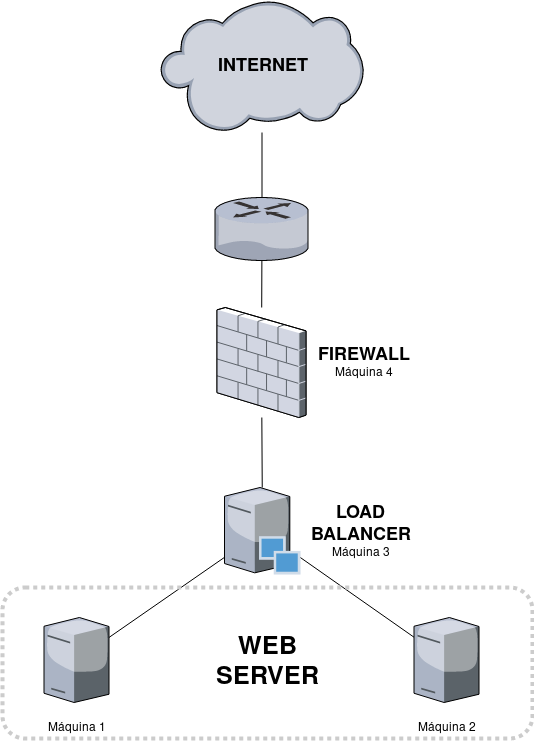

The diagram above was exported from draw.io. Its source (the exported page's mxGraphModel, read from the mxfile embedded in the PNG):
<mxGraphModel dx="1640" dy="914" grid="1" gridSize="10" guides="1" tooltips="1" connect="1" arrows="1" fold="1" page="1" pageScale="1" pageWidth="1100" pageHeight="850" background="#ffffff" math="0" shadow="0">
  <root>
    <mxCell id="0" />
    <mxCell id="1" parent="0" />
    <mxCell id="aCy8mkRY2q2hBZ3CwhiB-1" value="" style="verticalLabelPosition=bottom;aspect=fixed;html=1;verticalAlign=top;strokeColor=none;align=center;outlineConnect=0;shape=mxgraph.citrix.router;" vertex="1" parent="1">
      <mxGeometry x="502.5" y="220" width="94" height="63" as="geometry" />
    </mxCell>
    <mxCell id="aCy8mkRY2q2hBZ3CwhiB-3" value="" style="verticalLabelPosition=bottom;aspect=fixed;html=1;verticalAlign=top;strokeColor=none;align=center;outlineConnect=0;shape=mxgraph.citrix.tower_server;" vertex="1" parent="1">
      <mxGeometry x="701.5" y="640" width="65" height="85" as="geometry" />
    </mxCell>
    <mxCell id="aCy8mkRY2q2hBZ3CwhiB-5" value="" style="verticalLabelPosition=bottom;aspect=fixed;html=1;verticalAlign=top;strokeColor=none;align=center;outlineConnect=0;shape=mxgraph.citrix.firewall;" vertex="1" parent="1">
      <mxGeometry x="504.5" y="330" width="89" height="110" as="geometry" />
    </mxCell>
    <mxCell id="aCy8mkRY2q2hBZ3CwhiB-6" value="" style="verticalLabelPosition=bottom;aspect=fixed;html=1;verticalAlign=top;strokeColor=none;align=center;outlineConnect=0;shape=mxgraph.citrix.cloud;" vertex="1" parent="1">
      <mxGeometry x="448" y="23" width="203" height="132" as="geometry" />
    </mxCell>
    <mxCell id="aCy8mkRY2q2hBZ3CwhiB-7" value="" style="verticalLabelPosition=bottom;aspect=fixed;html=1;verticalAlign=top;strokeColor=none;align=center;outlineConnect=0;shape=mxgraph.citrix.provisioning_server;" vertex="1" parent="1">
      <mxGeometry x="512" y="510" width="76" height="87" as="geometry" />
    </mxCell>
    <mxCell id="aCy8mkRY2q2hBZ3CwhiB-8" value="" style="verticalLabelPosition=bottom;aspect=fixed;html=1;verticalAlign=top;strokeColor=none;align=center;outlineConnect=0;shape=mxgraph.citrix.tower_server;" vertex="1" parent="1">
      <mxGeometry x="331.5" y="640" width="65" height="85" as="geometry" />
    </mxCell>
    <mxCell id="aCy8mkRY2q2hBZ3CwhiB-9" value="" style="endArrow=none;html=1;" edge="1" parent="1" source="aCy8mkRY2q2hBZ3CwhiB-6" target="aCy8mkRY2q2hBZ3CwhiB-1">
      <mxGeometry width="50" height="50" relative="1" as="geometry">
        <mxPoint x="290" y="200" as="sourcePoint" />
        <mxPoint x="340" y="150" as="targetPoint" />
      </mxGeometry>
    </mxCell>
    <mxCell id="aCy8mkRY2q2hBZ3CwhiB-10" value="" style="endArrow=none;html=1;" edge="1" parent="1" source="aCy8mkRY2q2hBZ3CwhiB-5" target="aCy8mkRY2q2hBZ3CwhiB-1">
      <mxGeometry width="50" height="50" relative="1" as="geometry">
        <mxPoint x="440" y="340" as="sourcePoint" />
        <mxPoint x="490" y="290" as="targetPoint" />
      </mxGeometry>
    </mxCell>
    <mxCell id="aCy8mkRY2q2hBZ3CwhiB-11" value="" style="endArrow=none;html=1;" edge="1" parent="1" source="aCy8mkRY2q2hBZ3CwhiB-7" target="aCy8mkRY2q2hBZ3CwhiB-5">
      <mxGeometry width="50" height="50" relative="1" as="geometry">
        <mxPoint x="440" y="500" as="sourcePoint" />
        <mxPoint x="490" y="450" as="targetPoint" />
      </mxGeometry>
    </mxCell>
    <mxCell id="aCy8mkRY2q2hBZ3CwhiB-12" value="" style="endArrow=none;html=1;" edge="1" parent="1" source="aCy8mkRY2q2hBZ3CwhiB-8" target="aCy8mkRY2q2hBZ3CwhiB-7">
      <mxGeometry width="50" height="50" relative="1" as="geometry">
        <mxPoint x="380" y="610" as="sourcePoint" />
        <mxPoint x="430" y="560" as="targetPoint" />
      </mxGeometry>
    </mxCell>
    <mxCell id="aCy8mkRY2q2hBZ3CwhiB-13" value="" style="endArrow=none;html=1;" edge="1" parent="1" source="aCy8mkRY2q2hBZ3CwhiB-7" target="aCy8mkRY2q2hBZ3CwhiB-3">
      <mxGeometry width="50" height="50" relative="1" as="geometry">
        <mxPoint x="640" y="630" as="sourcePoint" />
        <mxPoint x="690" y="580" as="targetPoint" />
      </mxGeometry>
    </mxCell>
    <mxCell id="aCy8mkRY2q2hBZ3CwhiB-15" value="" style="rounded=1;whiteSpace=wrap;html=1;strokeWidth=4;fillColor=none;dashed=1;dashPattern=1 1;shadow=0;glass=0;comic=0;strokeColor=#CCCCCC;" vertex="1" parent="1">
      <mxGeometry x="290" y="610" width="530" height="151" as="geometry" />
    </mxCell>
    <mxCell id="aCy8mkRY2q2hBZ3CwhiB-16" value="&lt;b&gt;&lt;font style=&quot;font-size: 25px&quot;&gt;WEB SERVER&lt;/font&gt;&lt;/b&gt;" style="text;html=1;strokeColor=none;fillColor=none;align=center;verticalAlign=middle;whiteSpace=wrap;rounded=0;shadow=0;glass=0;dashed=1;dashPattern=1 1;comic=0;" vertex="1" parent="1">
      <mxGeometry x="535" y="675" width="40" height="20" as="geometry" />
    </mxCell>
    <mxCell id="aCy8mkRY2q2hBZ3CwhiB-17" value="&lt;div&gt;&lt;font style=&quot;font-size: 18px&quot;&gt;&lt;b&gt;&lt;font style=&quot;font-size: 18px&quot;&gt;LOAD BALANCER&lt;/font&gt;&lt;/b&gt;&lt;/font&gt;&lt;/div&gt;Máquina 3" style="text;html=1;strokeColor=none;fillColor=none;align=center;verticalAlign=middle;whiteSpace=wrap;rounded=0;shadow=0;glass=0;dashed=1;dashPattern=1 1;comic=0;" vertex="1" parent="1">
      <mxGeometry x="628" y="543.5" width="40" height="20" as="geometry" />
    </mxCell>
    <mxCell id="aCy8mkRY2q2hBZ3CwhiB-19" value="Máquina 1" style="text;html=1;strokeColor=none;fillColor=none;align=center;verticalAlign=middle;whiteSpace=wrap;rounded=0;shadow=0;glass=0;dashed=1;dashPattern=1 1;comic=0;" vertex="1" parent="1">
      <mxGeometry x="331" y="740" width="66" height="20" as="geometry" />
    </mxCell>
    <mxCell id="aCy8mkRY2q2hBZ3CwhiB-20" value="&lt;div&gt;Máquina 2&lt;/div&gt;" style="text;html=1;strokeColor=none;fillColor=none;align=center;verticalAlign=middle;whiteSpace=wrap;rounded=0;shadow=0;glass=0;dashed=1;dashPattern=1 1;comic=0;" vertex="1" parent="1">
      <mxGeometry x="701" y="740" width="66" height="20" as="geometry" />
    </mxCell>
    <mxCell id="aCy8mkRY2q2hBZ3CwhiB-21" value="&lt;div&gt;&lt;b&gt;&lt;font style=&quot;font-size: 18px&quot;&gt;FIREWALL&lt;/font&gt;&lt;/b&gt;&lt;/div&gt;&lt;div&gt;Máquina 4&lt;/div&gt;" style="text;html=1;strokeColor=none;fillColor=none;align=center;verticalAlign=middle;whiteSpace=wrap;rounded=0;shadow=0;glass=0;dashed=1;dashPattern=1 1;comic=0;" vertex="1" parent="1">
      <mxGeometry x="631" y="375" width="40" height="20" as="geometry" />
    </mxCell>
    <mxCell id="aCy8mkRY2q2hBZ3CwhiB-22" value="&lt;b&gt;&lt;font style=&quot;font-size: 18px&quot;&gt;INTERNET&lt;/font&gt;&lt;/b&gt;" style="text;html=1;strokeColor=none;fillColor=none;align=center;verticalAlign=middle;whiteSpace=wrap;rounded=0;shadow=0;glass=0;dashed=1;dashPattern=1 1;comic=0;" vertex="1" parent="1">
      <mxGeometry x="529.5" y="79" width="40" height="20" as="geometry" />
    </mxCell>
  </root>
</mxGraphModel>